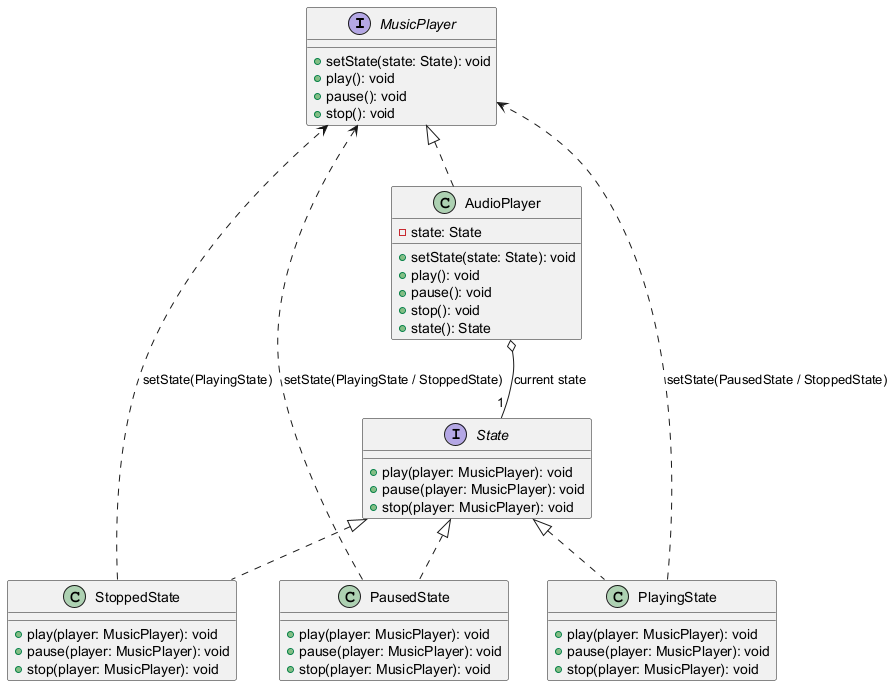

The diagram above was rendered by PlantUML. Its source (embedded in the PNG):
@startuml
interface MusicPlayer {
  +setState(state: State): void
  +play(): void
  +pause(): void
  +stop(): void
}
interface State {
  +play(player: MusicPlayer): void
  +pause(player: MusicPlayer): void
  +stop(player: MusicPlayer): void
}
class AudioPlayer {
  -state: State
  +setState(state: State): void
  +play(): void
  +pause(): void
  +stop(): void
  +state(): State
}
class StoppedState {
  +play(player: MusicPlayer): void
  +pause(player: MusicPlayer): void
  +stop(player: MusicPlayer): void
}
class PlayingState {
  +play(player: MusicPlayer): void
  +pause(player: MusicPlayer): void
  +stop(player: MusicPlayer): void
}
class PausedState {
  +play(player: MusicPlayer): void
  +pause(player: MusicPlayer): void
  +stop(player: MusicPlayer): void
}
MusicPlayer <|.. AudioPlayer
AudioPlayer o-- "1" State : current state
State <|.. StoppedState
State <|.. PlayingState
State <|.. PausedState
StoppedState ..> MusicPlayer : setState(PlayingState)
PlayingState ..> MusicPlayer : setState(PausedState / StoppedState)
PausedState ..> MusicPlayer : setState(PlayingState / StoppedState)
@enduml